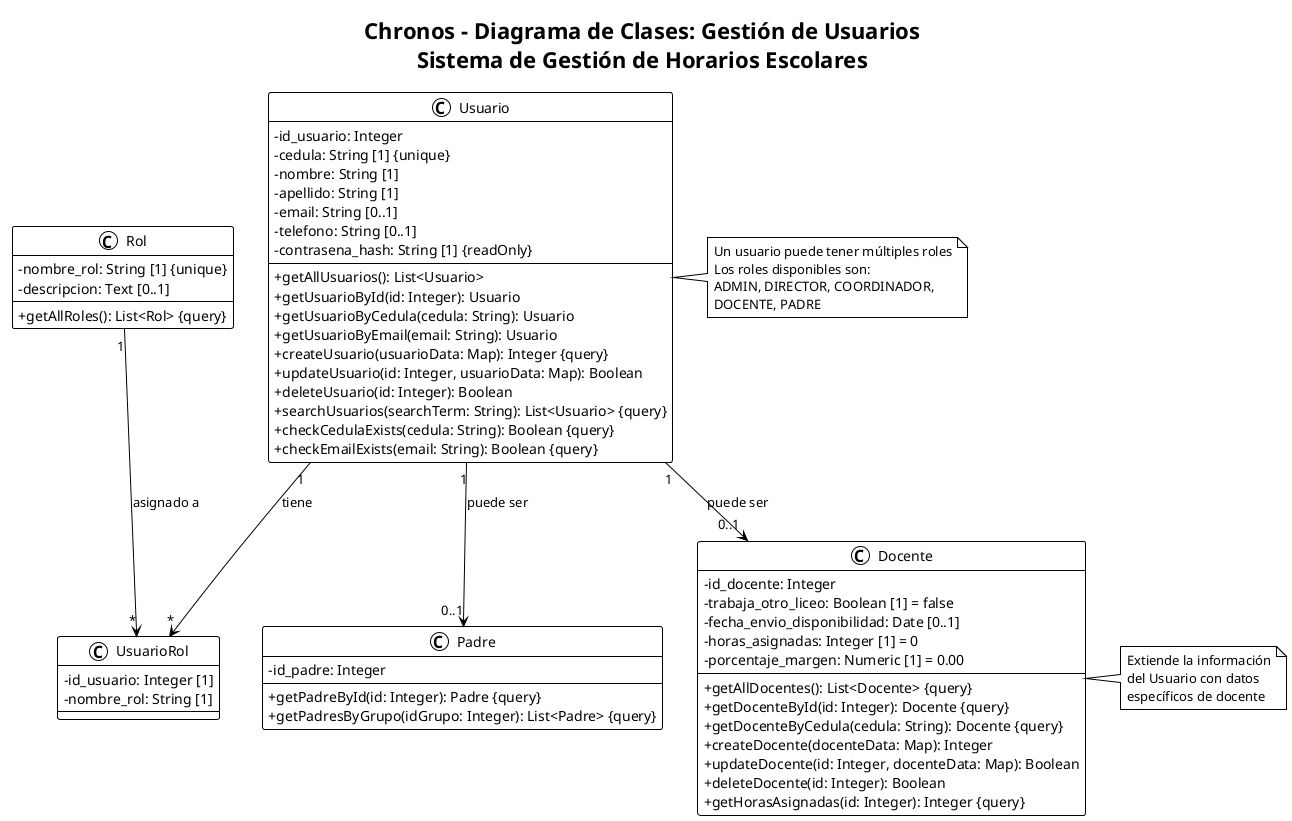

The diagram above was rendered by PlantUML. Its source (embedded in the PNG):
@startuml Diagrama de Clases - Gestión de Usuarios

!theme plain
skinparam classAttributeIconSize 0

title Chronos - Diagrama de Clases: Gestión de Usuarios\nSistema de Gestión de Horarios Escolares

class Usuario {
    - id_usuario: Integer
    - cedula: String [1] {unique}
    - nombre: String [1]
    - apellido: String [1]
    - email: String [0..1]
    - telefono: String [0..1]
    - contrasena_hash: String [1] {readOnly}
    --
    + getAllUsuarios(): List<Usuario>
    + getUsuarioById(id: Integer): Usuario
    + getUsuarioByCedula(cedula: String): Usuario
    + getUsuarioByEmail(email: String): Usuario
    + createUsuario(usuarioData: Map): Integer {query}
    + updateUsuario(id: Integer, usuarioData: Map): Boolean
    + deleteUsuario(id: Integer): Boolean
    + searchUsuarios(searchTerm: String): List<Usuario> {query}
    + checkCedulaExists(cedula: String): Boolean {query}
    + checkEmailExists(email: String): Boolean {query}
}

class Rol {
    - nombre_rol: String [1] {unique}
    - descripcion: Text [0..1]
    --
    + getAllRoles(): List<Rol> {query}
}

class UsuarioRol {
    - id_usuario: Integer [1]
    - nombre_rol: String [1]
}

class Docente {
    - id_docente: Integer
    - trabaja_otro_liceo: Boolean [1] = false
    - fecha_envio_disponibilidad: Date [0..1]
    - horas_asignadas: Integer [1] = 0
    - porcentaje_margen: Numeric [1] = 0.00
    --
    + getAllDocentes(): List<Docente> {query}
    + getDocenteById(id: Integer): Docente {query}
    + getDocenteByCedula(cedula: String): Docente {query}
    + createDocente(docenteData: Map): Integer
    + updateDocente(id: Integer, docenteData: Map): Boolean
    + deleteDocente(id: Integer): Boolean
    + getHorasAsignadas(id: Integer): Integer {query}
}

class Padre {
    - id_padre: Integer
    --
    + getPadreById(id: Integer): Padre {query}
    + getPadresByGrupo(idGrupo: Integer): List<Padre> {query}
}

' Relaciones
Usuario "1" --> "*" UsuarioRol : tiene
Rol "1" --> "*" UsuarioRol : asignado a
Usuario "1" --> "0..1" Docente : puede ser
Usuario "1" --> "0..1" Padre : puede ser

note right of Usuario
    Un usuario puede tener múltiples roles
    Los roles disponibles son:
    ADMIN, DIRECTOR, COORDINADOR,
    DOCENTE, PADRE
end note

note right of Docente
    Extiende la información
    del Usuario con datos
    específicos de docente
end note

@enduml